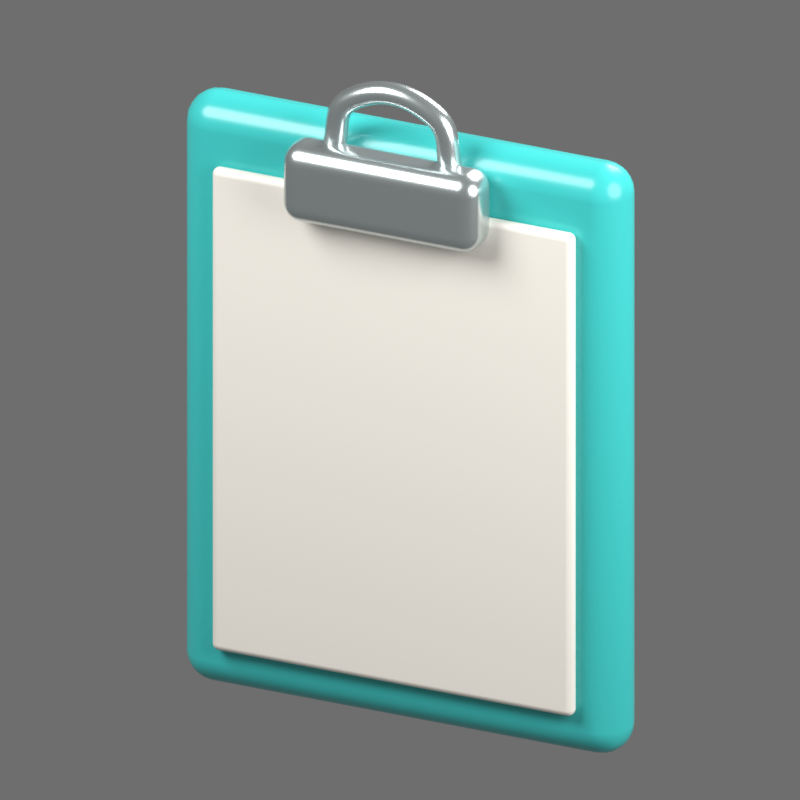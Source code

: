 # Source: notes-clip.blend  (saved by Blender 5.2.44; exported with 4.5.12 LTS)
import bpy
from mathutils import Matrix  # noqa: F401  (used for matrix-valued properties, if any)

bpy.ops.wm.read_factory_settings(use_empty=True)
scene = bpy.context.scene
scene.name = 'Scene'

# ---- collections
col_collection = bpy.data.collections.new('Collection'); scene.collection.children.link(col_collection)

# ---- materials (node trees are filled in below, after node groups)
mat_teal_enamel__3ec1be_003 = bpy.data.materials.new('Teal enamel #3ec1be.003')
mat_warm_cream__f3eee4_003 = bpy.data.materials.new('Warm cream #f3eee4.003')
mat_restrained_brushed_chrome_003 = bpy.data.materials.new('Restrained brushed chrome.003')

# ---- material node trees
mat_teal_enamel__3ec1be_003.use_nodes = True; mat_teal_enamel__3ec1be_003.node_tree.nodes.clear()
_N = mat_teal_enamel__3ec1be_003.node_tree.nodes; _L = mat_teal_enamel__3ec1be_003.node_tree.links
n0 = _N.new('ShaderNodeBsdfPrincipled'); n0.name = 'Principled BSDF'; n0.location = (-200, 100)
n0.inputs[0].default_value = (0.04817, 0.5333, 0.5149, 1.0)
n0.inputs[2].default_value = 0.27
n0.inputs[10].default_value = 0.005
n1 = _N.new('ShaderNodeOutputMaterial'); n1.name = 'Material Output'; n1.location = (200, 100)
_L.new(n0.outputs[0], n1.inputs[0])
n1.is_active_output = True
mat_warm_cream__f3eee4_003.use_nodes = True; mat_warm_cream__f3eee4_003.node_tree.nodes.clear()
_N = mat_warm_cream__f3eee4_003.node_tree.nodes; _L = mat_warm_cream__f3eee4_003.node_tree.links
n0 = _N.new('ShaderNodeBsdfPrincipled'); n0.name = 'Principled BSDF'; n0.location = (-200, 100)
n0.inputs[0].default_value = (0.8963, 0.855, 0.7758, 1.0)
n0.inputs[2].default_value = 0.36
n0.inputs[10].default_value = 0.005
n1 = _N.new('ShaderNodeOutputMaterial'); n1.name = 'Material Output'; n1.location = (200, 100)
_L.new(n0.outputs[0], n1.inputs[0])
n1.is_active_output = True
mat_restrained_brushed_chrome_003.use_nodes = True; mat_restrained_brushed_chrome_003.node_tree.nodes.clear()
_N = mat_restrained_brushed_chrome_003.node_tree.nodes; _L = mat_restrained_brushed_chrome_003.node_tree.links
n0 = _N.new('ShaderNodeBsdfPrincipled'); n0.name = 'Principled BSDF'; n0.location = (-200, 100)
n0.inputs[0].default_value = (0.5776, 0.6376, 0.6376, 1.0)
n0.inputs[1].default_value = 0.85
n0.inputs[2].default_value = 0.25
n0.inputs[10].default_value = 0.005
n1 = _N.new('ShaderNodeOutputMaterial'); n1.name = 'Material Output'; n1.location = (200, 100)
_L.new(n0.outputs[0], n1.inputs[0])
n1.is_active_output = True

# ---- world
world_world = bpy.data.worlds.new('World'); scene.world = world_world
world_world.use_nodes = True; world_world.node_tree.nodes.clear()
_N = world_world.node_tree.nodes; _L = world_world.node_tree.links
n0 = _N.new('ShaderNodeOutputWorld'); n0.name = 'World Output'; n0.location = (200, 100)
n1 = _N.new('ShaderNodeBackground'); n1.name = 'Background'; n1.location = (-200, 100)
n1.inputs[1].default_value = 0.35
_L.new(n1.outputs[0], n0.inputs[0])
n0.is_active_output = True
world_world.color = (0.05088, 0.05088, 0.05088)
world_world.sun_shadow_jitter_overblur = 0.0

# ---- cameras
cam_camera_004 = bpy.data.cameras.new('Camera.004')
cam_camera_004.type = 'ORTHO'
cam_camera_004.ortho_scale = 2.354

# ---- lights
light_large_upper_left_softbox_003 = bpy.data.lights.new('Large upper left softbox.003', 'AREA')
light_large_upper_left_softbox_003.energy = 850.0
light_large_upper_left_softbox_003.shape = 'DISK'
light_large_upper_left_softbox_003.size = 4.0
light_soft_fill_003 = bpy.data.lights.new('Soft fill.003', 'AREA')
light_soft_fill_003.energy = 450.0
light_soft_fill_003.shape = 'DISK'
light_soft_fill_003.size = 4.0
light_top_rim_003 = bpy.data.lights.new('Top rim.003', 'AREA')
light_top_rim_003.energy = 650.0
light_top_rim_003.shape = 'DISK'
light_top_rim_003.size = 3.0

# ---- meshes
me_cube_004 = bpy.data.meshes.new('Cube.004')
me_cube_004.from_pydata([(-0.715, -0.095, -0.95), (-0.715, -0.095, 0.95), (-0.715, 0.095, -0.95), (-0.715, 0.095, 0.95), (0.715, -0.095, -0.95), (0.715, -0.095, 0.95), (0.715, 0.095, -0.95), (0.715, 0.095, 0.95)], [], [(0, 1, 3, 2), (2, 3, 7, 6), (6, 7, 5, 4), (4, 5, 1, 0), (2, 6, 4, 0), (7, 3, 1, 5)])
me_cube_004.polygons.foreach_set('use_smooth', [True] * 6)
_uv = me_cube_004.uv_layers.new(name='UVMap')
_uv.uv.foreach_set('vector', [0.375, 0.0, 0.625, 0.0, 0.625, 0.25, 0.375, 0.25, 0.375, 0.25, 0.625, 0.25, 0.625, 0.5, 0.375, 0.5, 0.375, 0.5, 0.625, 0.5, 0.625, 0.75, 0.375, 0.75, 0.375, 0.75, 0.625, 0.75, 0.625, 1.0, 0.375, 1.0, 0.125, 0.5, 0.375, 0.5, 0.375, 0.75, 0.125, 0.75, 0.625, 0.5, 0.875, 0.5, 0.875, 0.75, 0.625, 0.75])
me_cube_004.materials.append(mat_teal_enamel__3ec1be_003)
me_cube_004.update()
me_cube_005 = bpy.data.meshes.new('Cube.005')
me_cube_005.from_pydata([(-0.585, -0.0225, -0.78), (-0.585, -0.0225, 0.78), (-0.585, 0.0225, -0.78), (-0.585, 0.0225, 0.78), (0.585, -0.0225, -0.78), (0.585, -0.0225, 0.78), (0.585, 0.0225, -0.78), (0.585, 0.0225, 0.78)], [], [(0, 1, 3, 2), (2, 3, 7, 6), (6, 7, 5, 4), (4, 5, 1, 0), (2, 6, 4, 0), (7, 3, 1, 5)])
me_cube_005.polygons.foreach_set('use_smooth', [True] * 6)
_uv = me_cube_005.uv_layers.new(name='UVMap')
_uv.uv.foreach_set('vector', [0.375, 0.0, 0.625, 0.0, 0.625, 0.25, 0.375, 0.25, 0.375, 0.25, 0.625, 0.25, 0.625, 0.5, 0.375, 0.5, 0.375, 0.5, 0.625, 0.5, 0.625, 0.75, 0.375, 0.75, 0.375, 0.75, 0.625, 0.75, 0.625, 1.0, 0.375, 1.0, 0.125, 0.5, 0.375, 0.5, 0.375, 0.75, 0.125, 0.75, 0.625, 0.5, 0.875, 0.5, 0.875, 0.75, 0.625, 0.75])
me_cube_005.materials.append(mat_warm_cream__f3eee4_003)
me_cube_005.update()
me_cube_006 = bpy.data.meshes.new('Cube.006')
me_cube_006.from_pydata([(-0.32, -0.075, -0.125), (-0.32, -0.075, 0.125), (-0.32, 0.075, -0.125), (-0.32, 0.075, 0.125), (0.32, -0.075, -0.125), (0.32, -0.075, 0.125), (0.32, 0.075, -0.125), (0.32, 0.075, 0.125)], [], [(0, 1, 3, 2), (2, 3, 7, 6), (6, 7, 5, 4), (4, 5, 1, 0), (2, 6, 4, 0), (7, 3, 1, 5)])
me_cube_006.polygons.foreach_set('use_smooth', [True] * 6)
_uv = me_cube_006.uv_layers.new(name='UVMap')
_uv.uv.foreach_set('vector', [0.375, 0.0, 0.625, 0.0, 0.625, 0.25, 0.375, 0.25, 0.375, 0.25, 0.625, 0.25, 0.625, 0.5, 0.375, 0.5, 0.375, 0.5, 0.625, 0.5, 0.625, 0.75, 0.375, 0.75, 0.375, 0.75, 0.625, 0.75, 0.625, 1.0, 0.375, 1.0, 0.125, 0.5, 0.375, 0.5, 0.375, 0.75, 0.125, 0.75, 0.625, 0.5, 0.875, 0.5, 0.875, 0.75, 0.625, 0.75])
me_cube_006.materials.append(mat_restrained_brushed_chrome_003)
me_cube_006.update()

# ---- curves / text
cu_clip_arch = bpy.data.curves.new('Clip arch', 'CURVE')
cu_clip_arch.dimensions = '3D'
_sp = cu_clip_arch.splines.new('BEZIER'); _sp.bezier_points.add(3)
_sp.bezier_points.foreach_set('co', [-0.19, -0.13, 1.92, -0.14, -0.13, 2.08, 0.14, -0.13, 2.08, 0.19, -0.13, 1.92])
_sp.bezier_points.foreach_set('handle_left', [-0.2095, -0.13, 1.858, -0.1927, -0.13, 2.041, 0.05193, -0.13, 2.145, 0.1705, -0.13, 1.982])
_sp.bezier_points.foreach_set('handle_right', [-0.1705, -0.13, 1.982, -0.05193, -0.13, 2.145, 0.1927, -0.13, 2.041, 0.2095, -0.13, 1.858])
for _p, _l, _r in zip(_sp.bezier_points, ['AUTO', 'AUTO', 'AUTO', 'AUTO'], ['AUTO', 'AUTO', 'AUTO', 'AUTO']): _p.handle_left_type = _l; _p.handle_right_type = _r
_sp.resolution_u = 24
cu_clip_arch.materials.append(mat_restrained_brushed_chrome_003)
cu_clip_arch.bevel_resolution = 5
cu_clip_arch.bevel_depth = 0.035
cu_clip_arch.resolution_u = 24
cu_clip_arch.fill_mode = 'FULL'

# ---- objects
ob_large_upper_left_softbox = bpy.data.objects.new('Large upper left softbox', light_large_upper_left_softbox_003)
ob_soft_fill = bpy.data.objects.new('Soft fill', light_soft_fill_003)
ob_top_rim = bpy.data.objects.new('Top rim', light_top_rim_003)
ob_small_teal_clipboard = bpy.data.objects.new('Small teal clipboard', me_cube_004)
ob_blank_cream_note = bpy.data.objects.new('Blank cream note', me_cube_005)
ob_chrome_spring_clip = bpy.data.objects.new('Chrome spring clip', me_cube_006)
ob_clip_arch = bpy.data.objects.new('Clip arch', cu_clip_arch)
ob_camera = bpy.data.objects.new('Camera', cam_camera_004)

# ---- transforms, parenting, visibility, modifiers, constraints
ob_large_upper_left_softbox.location = (-3.0, -4.0, 6.0)
ob_large_upper_left_softbox.rotation_euler = (0.7854, 1.43e-08, -0.6435)
ob_soft_fill.location = (4.0, -1.0, 3.0)
ob_soft_fill.rotation_euler = (1.119, 7.679e-08, 1.326)
ob_top_rim.location = (1.0, 4.0, 5.0)
ob_top_rim.rotation_euler = (0.8006, -7.955e-08, 2.897)
ob_small_teal_clipboard.location = (0.0, 0.0, 1.02)
_m = ob_small_teal_clipboard.modifiers.new('Soft rounded edges', 'BEVEL')
_m.width = 0.14
_m.width_pct = 0.14
_m.segments = 6
_m = ob_small_teal_clipboard.modifiers.new('Weighted normals', 'WEIGHTED_NORMAL')
ob_blank_cream_note.location = (0.0, -0.116, 1.0)
_m = ob_blank_cream_note.modifiers.new('Soft rounded edges', 'BEVEL')
_m.width = 0.045
_m.width_pct = 0.045
_m.segments = 6
_m = ob_blank_cream_note.modifiers.new('Weighted normals', 'WEIGHTED_NORMAL')
ob_chrome_spring_clip.location = (0.0, -0.17, 1.82)
_m = ob_chrome_spring_clip.modifiers.new('Soft rounded edges', 'BEVEL')
_m.width = 0.06
_m.width_pct = 0.06
_m.segments = 6
_m = ob_chrome_spring_clip.modifiers.new('Weighted normals', 'WEIGHTED_NORMAL')
ob_clip_arch.location = (0.0, 0.0, 0.0)
ob_camera.location = (3.2, -7.075, 4.616)
ob_camera.rotation_euler = (1.144, 9.265e-08, 0.4288)

# ---- collection membership
col_collection.objects.link(ob_large_upper_left_softbox)
col_collection.objects.link(ob_soft_fill)
col_collection.objects.link(ob_top_rim)
col_collection.objects.link(ob_small_teal_clipboard)
col_collection.objects.link(ob_blank_cream_note)
col_collection.objects.link(ob_chrome_spring_clip)
col_collection.objects.link(ob_clip_arch)
col_collection.objects.link(ob_camera)

# ---- scene / render settings (as saved in the file)
scene.camera = ob_camera
scene.frame_start = 1; scene.frame_end = 250; scene.frame_set(1)
scene.render.engine = 'CYCLES'
scene.render.resolution_x = 768
scene.render.resolution_y = 768
scene.render.film_transparent = True
scene.render.bake_bias = 0.0
scene.render.bake_samples = 0
scene.render.compositor_device = 'GPU'
scene.cycles.samples = 64
scene.eevee.use_volume_custom_range = False
scene.eevee.fast_gi_thickness_near = 0.1
scene.eevee.fast_gi_thickness_far = 0.0
scene.eevee.ray_tracing_options.screen_trace_thickness = 0.1
scene.view_settings.view_transform = 'Standard'
scene.view_settings.exposure = -0.85
bpy.context.view_layer.update()
